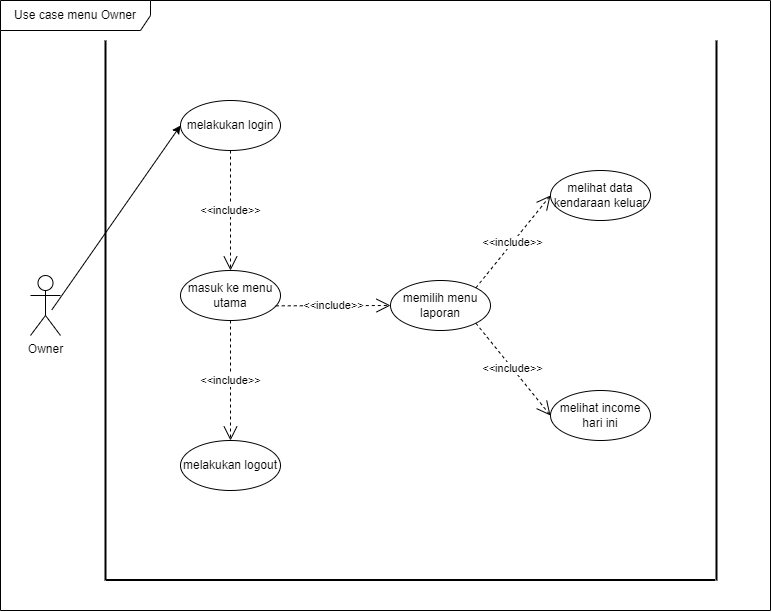

The diagram above was exported from draw.io. Its source (the exported page's mxGraphModel, read from the mxfile embedded in the PNG):
<mxGraphModel dx="1293" dy="515" grid="1" gridSize="10" guides="1" tooltips="1" connect="1" arrows="1" fold="1" page="1" pageScale="1" pageWidth="850" pageHeight="1100" math="0" shadow="0">
  <root>
    <mxCell id="0" />
    <mxCell id="1" parent="0" />
    <mxCell id="fWwoLiwhjhSVpecQDNtk-8" value="Owner" style="shape=umlActor;verticalLabelPosition=bottom;verticalAlign=top;html=1;" vertex="1" parent="1">
      <mxGeometry x="90" y="295" width="30" height="60" as="geometry" />
    </mxCell>
    <mxCell id="fWwoLiwhjhSVpecQDNtk-9" value="Use case menu Owner" style="shape=umlFrame;whiteSpace=wrap;html=1;pointerEvents=0;width=150;height=30;" vertex="1" parent="1">
      <mxGeometry x="60" y="20" width="770" height="610" as="geometry" />
    </mxCell>
    <mxCell id="fWwoLiwhjhSVpecQDNtk-10" value="" style="line;strokeWidth=2;direction=south;html=1;" vertex="1" parent="1">
      <mxGeometry x="160" y="60" width="10" height="540" as="geometry" />
    </mxCell>
    <mxCell id="fWwoLiwhjhSVpecQDNtk-11" value="" style="line;strokeWidth=2;direction=south;html=1;rotation=90;" vertex="1" parent="1">
      <mxGeometry x="465" y="295" width="10" height="609" as="geometry" />
    </mxCell>
    <mxCell id="fWwoLiwhjhSVpecQDNtk-12" value="" style="line;strokeWidth=2;direction=south;html=1;" vertex="1" parent="1">
      <mxGeometry x="771" y="60" width="10" height="540" as="geometry" />
    </mxCell>
    <mxCell id="fWwoLiwhjhSVpecQDNtk-13" value="melakukan login" style="ellipse;whiteSpace=wrap;html=1;" vertex="1" parent="1">
      <mxGeometry x="240" y="120" width="100" height="50" as="geometry" />
    </mxCell>
    <mxCell id="fWwoLiwhjhSVpecQDNtk-14" value="melakukan logout" style="ellipse;whiteSpace=wrap;html=1;" vertex="1" parent="1">
      <mxGeometry x="240" y="460" width="100" height="50" as="geometry" />
    </mxCell>
    <mxCell id="fWwoLiwhjhSVpecQDNtk-15" value="masuk ke menu utama" style="ellipse;whiteSpace=wrap;html=1;" vertex="1" parent="1">
      <mxGeometry x="240" y="290" width="100" height="50" as="geometry" />
    </mxCell>
    <mxCell id="fWwoLiwhjhSVpecQDNtk-16" value="&amp;lt;&amp;lt;include&amp;gt;&amp;gt;" style="endArrow=open;endSize=12;dashed=1;html=1;rounded=0;entryX=0.5;entryY=0;entryDx=0;entryDy=0;exitX=0.5;exitY=1;exitDx=0;exitDy=0;" edge="1" parent="1" source="fWwoLiwhjhSVpecQDNtk-13" target="fWwoLiwhjhSVpecQDNtk-15">
      <mxGeometry width="160" relative="1" as="geometry">
        <mxPoint x="290" y="200" as="sourcePoint" />
        <mxPoint x="450" y="168.57" as="targetPoint" />
      </mxGeometry>
    </mxCell>
    <mxCell id="fWwoLiwhjhSVpecQDNtk-17" value="&amp;lt;&amp;lt;include&amp;gt;&amp;gt;" style="endArrow=open;endSize=12;dashed=1;html=1;rounded=0;entryX=0.5;entryY=0;entryDx=0;entryDy=0;exitX=0.5;exitY=1;exitDx=0;exitDy=0;" edge="1" parent="1" source="fWwoLiwhjhSVpecQDNtk-15" target="fWwoLiwhjhSVpecQDNtk-14">
      <mxGeometry width="160" relative="1" as="geometry">
        <mxPoint x="290" y="440" as="sourcePoint" />
        <mxPoint x="450" y="440" as="targetPoint" />
      </mxGeometry>
    </mxCell>
    <mxCell id="fWwoLiwhjhSVpecQDNtk-20" value="memilih menu laporan" style="ellipse;whiteSpace=wrap;html=1;" vertex="1" parent="1">
      <mxGeometry x="450" y="300" width="100" height="50" as="geometry" />
    </mxCell>
    <mxCell id="fWwoLiwhjhSVpecQDNtk-21" value="melihat income hari ini" style="ellipse;whiteSpace=wrap;html=1;" vertex="1" parent="1">
      <mxGeometry x="610" y="410" width="100" height="50" as="geometry" />
    </mxCell>
    <mxCell id="fWwoLiwhjhSVpecQDNtk-24" value="&amp;lt;&amp;lt;include&amp;gt;&amp;gt;" style="endArrow=open;endSize=12;dashed=1;html=1;rounded=0;exitX=0.953;exitY=0.707;exitDx=0;exitDy=0;entryX=0;entryY=0.5;entryDx=0;entryDy=0;exitPerimeter=0;" edge="1" parent="1" source="fWwoLiwhjhSVpecQDNtk-15" target="fWwoLiwhjhSVpecQDNtk-20">
      <mxGeometry width="160" relative="1" as="geometry">
        <mxPoint x="335" y="307" as="sourcePoint" />
        <mxPoint x="405" y="165" as="targetPoint" />
      </mxGeometry>
    </mxCell>
    <mxCell id="fWwoLiwhjhSVpecQDNtk-25" value="&amp;lt;&amp;lt;include&amp;gt;&amp;gt;" style="endArrow=open;endSize=12;dashed=1;html=1;rounded=0;exitX=1;exitY=1;exitDx=0;exitDy=0;entryX=0;entryY=0.5;entryDx=0;entryDy=0;" edge="1" parent="1" source="fWwoLiwhjhSVpecQDNtk-20" target="fWwoLiwhjhSVpecQDNtk-21">
      <mxGeometry width="160" relative="1" as="geometry">
        <mxPoint x="345" y="335" as="sourcePoint" />
        <mxPoint x="405" y="395" as="targetPoint" />
      </mxGeometry>
    </mxCell>
    <mxCell id="fWwoLiwhjhSVpecQDNtk-26" value="" style="endArrow=classic;html=1;rounded=0;entryX=0;entryY=0.5;entryDx=0;entryDy=0;exitX=0.712;exitY=0.572;exitDx=0;exitDy=0;exitPerimeter=0;" edge="1" parent="1" source="fWwoLiwhjhSVpecQDNtk-8" target="fWwoLiwhjhSVpecQDNtk-13">
      <mxGeometry width="50" height="50" relative="1" as="geometry">
        <mxPoint x="150" y="320" as="sourcePoint" />
        <mxPoint x="180" y="280" as="targetPoint" />
      </mxGeometry>
    </mxCell>
    <mxCell id="fWwoLiwhjhSVpecQDNtk-35" value="&amp;lt;&amp;lt;include&amp;gt;&amp;gt;" style="endArrow=open;endSize=12;dashed=1;html=1;rounded=0;entryX=0;entryY=0.5;entryDx=0;entryDy=0;exitX=1;exitY=0;exitDx=0;exitDy=0;" edge="1" parent="1" source="fWwoLiwhjhSVpecQDNtk-20" target="fWwoLiwhjhSVpecQDNtk-36">
      <mxGeometry width="160" relative="1" as="geometry">
        <mxPoint x="495" y="390" as="sourcePoint" />
        <mxPoint x="575" y="410" as="targetPoint" />
      </mxGeometry>
    </mxCell>
    <mxCell id="fWwoLiwhjhSVpecQDNtk-36" value="melihat data kendaraan keluar" style="ellipse;whiteSpace=wrap;html=1;" vertex="1" parent="1">
      <mxGeometry x="610" y="190" width="100" height="50" as="geometry" />
    </mxCell>
  </root>
</mxGraphModel>